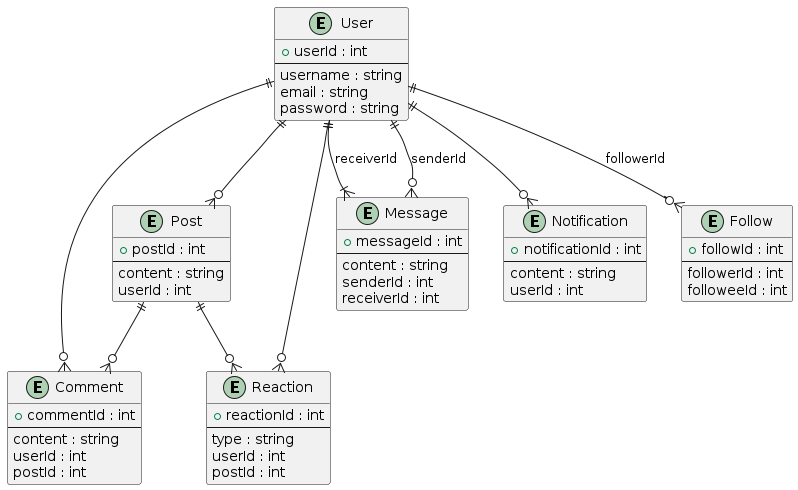

The diagram above was rendered by PlantUML. Its source (embedded in the PNG):
@startuml entity relationships
entity "User" {
    + userId : int
    --
    username : string
    email : string
    password : string
}

entity "Post" {
    + postId : int
    --
    content : string
    userId : int
}

entity "Comment" {
    + commentId : int
    --
    content : string
    userId : int
    postId : int
}

entity "Reaction" {
    + reactionId : int
    --
    type : string
    userId : int
    postId : int
}

entity "Message" {
    + messageId : int
    --
    content : string
    senderId : int
    receiverId : int
}

entity "Notification" {
    + notificationId : int
    --
    content : string
    userId : int
}

entity "Follow" {
    + followId : int
    --
    followerId : int
    followeeId : int
}

User ||--o{ Post
User ||--o{ Comment
User ||--o{ Reaction
User ||--o{ Message : senderId
User ||--o{ Notification
User ||--o{ Follow : followerId

Post ||--o{ Comment
Post ||--o{ Reaction

Message }|--|| User : receiverId
@enduml